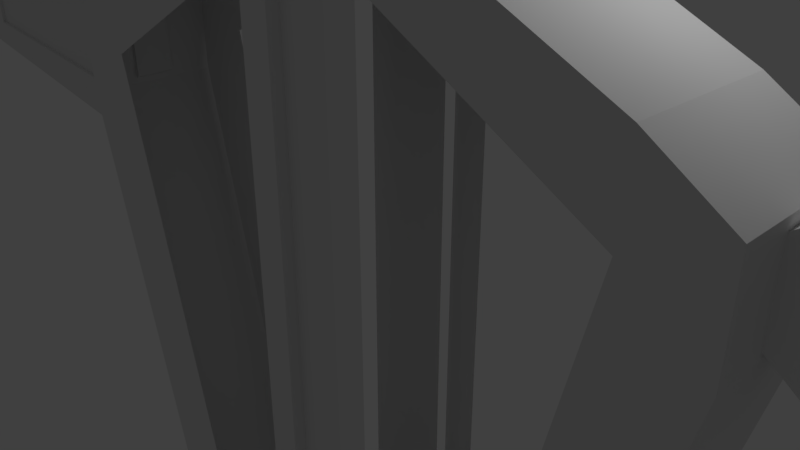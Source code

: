 # Source: BUILDING_LazarusStation.blend  (saved by Blender 2.79.0; exported with 4.5.12 LTS)
import bpy
from mathutils import Matrix  # noqa: F401  (used for matrix-valued properties, if any)

bpy.ops.wm.read_factory_settings(use_empty=True)
scene = bpy.context.scene
scene.name = 'Scene'

# ---- collections
col_collection_1 = bpy.data.collections.new('Collection 1'); scene.collection.children.link(col_collection_1)

# ---- materials (node trees are filled in below, after node groups)
mat_material = bpy.data.materials.new('Material')
mat_material.alpha_threshold = 0.0
mat_material.use_transparent_shadow = False
mat_material.roughness = 0.5
mat_material.line_color = (0.0, 0.0, 0.0, 1.0)

# ---- material node trees

# ---- world
world_world = bpy.data.worlds.new('World'); scene.world = world_world
world_world.color = (0.05088, 0.05088, 0.05088)
world_world.use_sun_shadow = False
world_world.sun_shadow_jitter_overblur = 0.0
world_world.cycles.sampling_method = 'MANUAL'

# ---- cameras
cam_camera = bpy.data.cameras.new('Camera')
cam_camera.clip_end = 100.0
cam_camera.lens = 35.0
cam_camera.sensor_width = 32.0
cam_camera.sensor_height = 18.0
cam_camera.ortho_scale = 7.314
cam_camera.dof.focus_distance = 0.0
cam_camera.dof.aperture_fstop = 128.0

# ---- lights
light_lamp = bpy.data.lights.new('Lamp', 'POINT')
light_lamp.transmission_factor = 0.0
light_lamp.cutoff_distance = 30.0
light_lamp.energy = 100.0
light_lamp.shadow_buffer_clip_start = 1.001
light_lamp.shadow_soft_size = 0.1
light_lamp.shadow_maximum_resolution = 0.006
light_lamp.use_absolute_resolution = True

# ---- meshes
me_cube = bpy.data.meshes.new('Cube')
me_cube.from_pydata([(1.0, 1.0, -0.8841), (1.0, -1.0, -0.8841), (0.0, -1.0, -0.9049), (0.0, 1.0, -0.9049), (0.75, 1.0, 1.0), (0.75, -1.0, 1.0), (0.0, -1.0, 1.0), (0.0, 1.0, 1.0), (0.7933, 1.0, 0.3752), (0.7933, -1.0, 0.3752), (0.0, -0.8107, 0.3777), (1.0, 1.0, 0.2901), (1.0, -1.0, 0.2901), (0.0, -0.8107, 0.2867), (1.0, 1.0, -0.795), (1.0, -1.0, -0.795), (0.0, -1.0, -0.795), (0.0, 1.0, -0.795), (5.19, 1.0, 0.09102), (5.19, -1.0, 0.09102), (5.19, 1.0, 0.1956), (5.19, -1.0, 0.1956), (4.202, 1.0, 0.2463), (4.202, -1.0, 0.2463), (4.14, 1.0, 0.1553), (3.705, 1.0, -0.4203), (4.14, -1.0, 0.1553), (3.705, -1.0, -0.4203), (2.225, 1.0, -0.8033), (2.225, -1.0, -0.8033), (1.768, 1.0, -0.6939), (1.768, -1.0, -0.6939), (5.134, -0.2954, 0.1008), (5.134, -0.2954, 0.1805), (5.134, 0.3046, 0.1008), (5.134, 0.3046, 0.1805), (11.17, -0.2954, 0.0619), (11.17, -0.2954, 0.2194), (11.17, 0.3046, 0.0619), (11.17, 0.3046, 0.2194), (6.554, 0.3046, 0.01673), (6.554, 0.3046, 0.2646), (6.554, -0.2954, 0.01673), (6.554, -0.2954, 0.2646), (5.134, -0.2954, 0.1652), (5.134, 0.3046, 0.1652), (11.17, 0.3046, 0.1892), (11.17, -0.2954, 0.1892), (6.554, -0.2954, 0.217), (6.554, 0.3046, 0.217), (5.134, 0.3046, 0.1172), (11.17, 0.3046, 0.09419), (11.17, -0.2954, 0.09419), (6.554, -0.2954, 0.06753), (6.554, 0.3046, 0.06753), (5.134, -0.2954, 0.1172), (10.74, 0.3046, 0.2237), (10.74, -0.2954, 0.05768), (10.74, 0.3046, 0.05768), (10.74, -0.2954, 0.2237), (10.74, -0.2954, 0.1918), (10.74, 0.3046, 0.1918), (10.74, 0.3046, 0.0917), (10.74, -0.2954, 0.0917), (5.498, 0.3046, 0.07929), (5.498, -0.2954, 0.202), (5.498, 0.3046, 0.202), (5.498, -0.2954, 0.07929), (5.498, 0.3046, 0.1785), (5.498, -0.2954, 0.1785), (5.498, -0.2954, 0.1044), (5.498, 0.3046, 0.1044), (5.541, 0.2984, 0.1777), (6.575, 0.2984, 0.2155), (10.68, -0.2893, 0.1908), (6.575, -0.2893, 0.2155), (6.575, -0.2893, 0.06906), (6.575, 0.2984, 0.06906), (10.68, -0.2893, 0.09273), (5.541, 0.2984, 0.1052), (10.68, 0.2984, 0.1908), (10.68, 0.2984, 0.09273), (5.541, -0.2893, 0.1777), (5.541, -0.2893, 0.1052), (5.541, 0.2369, 0.1777), (6.575, 0.2369, 0.2155), (10.68, -0.2277, 0.1908), (6.575, -0.2277, 0.2155), (6.575, -0.2277, 0.06906), (6.575, 0.2369, 0.06906), (10.68, -0.2277, 0.09273), (5.541, 0.2369, 0.1052), (10.68, 0.2369, 0.1908), (10.68, 0.2369, 0.09273), (5.541, -0.2277, 0.1777), (5.541, -0.2277, 0.1052), (0.7878, 1.0, 0.8829), (0.7878, -1.0, 0.8829), (0.0, -1.0, 0.8833), (0.0, 1.0, 0.8833), (0.7878, 1.0, 0.8144), (0.7878, -1.0, 0.8076), (0.0, -1.0, 0.8076), (0.0, 1.0, 0.8159), (0.7878, -1.992, 0.6866), (0.7878, -1.992, 0.7866), (0.0, -1.992, 0.6881), (0.0, -1.992, 0.787), (0.0, -1.556, 0.8475), (0.7878, -1.556, 0.8471), (0.7878, -1.556, 0.7608), (0.0, -1.556, 0.7608), (0.7878, -1.992, 0.5576), (0.0, -1.992, 0.5576), (0.7878, -1.556, 0.6172), (0.0, -1.556, 0.6172), (0.5, 1.0, -0.8945), (0.5, -1.0, -0.8945), (0.375, 1.0, 1.0), (0.375, -1.0, 1.0), (0.3967, 1.0, 0.3765), (0.3967, -1.0, 0.3765), (0.5, -1.0, 0.2884), (0.5, 1.0, 0.2884), (0.5, -1.0, -0.795), (0.5, 1.0, -0.795), (0.3939, 1.0, 0.8831), (0.3939, -1.0, 0.8831), (0.3939, -1.0, 0.8076), (0.3939, 1.0, 0.8151), (0.3939, -1.992, 0.7868), (0.3939, -1.992, 0.6874), (0.3939, -1.556, 0.7608), (0.3939, -1.556, 0.8473), (0.3939, -1.992, 0.5576), (0.3939, -1.556, 0.6172), (1.0, -1.0, -0.6913), (1.0, 1.0, -0.6913), (0.5, -1.0, -0.75), (0.5, -0.8107, 0.2884), (0.5, 1.0, -0.75), (0.0, -0.8107, 0.2867), (0.5, -0.8107, -0.75), (0.0, -0.8107, -0.795), (0.5, 0.8193, 0.2884), (0.0, 0.8193, 0.2867), (0.5, 0.8193, -0.75), (0.0, 0.8193, -0.795), (0.0, 0.8193, 0.2867), (0.0, 0.8193, 0.3777), (0.3967, 0.8193, 0.3765), (0.5, 0.8193, 0.2884), (0.0, 0.8193, 0.8159), (0.3939, 0.8193, 0.8151), (0.3967, -0.8107, 0.3765), (0.5, -0.8107, 0.2884), (0.0, -0.8107, 0.8076), (0.3939, -0.8107, 0.8076), (1.0, 0.3333, -0.8841), (1.0, -0.3333, -0.8841), (0.0, -0.3333, -0.9049), (0.0, 0.3333, -0.9049), (0.75, 0.3333, 1.0), (0.75, -0.3333, 1.0), (0.0, -0.3333, 1.0), (0.0, 0.3333, 1.0), (0.7933, 0.3333, 0.3752), (0.7933, -0.3333, 0.3752), (5.19, 0.3333, 0.09102), (5.19, -0.3333, 0.09102), (5.19, 0.3333, 0.1956), (5.19, -0.3333, 0.1956), (3.705, 0.3333, -0.4203), (3.705, -0.3333, -0.4203), (4.202, -0.3333, 0.2463), (4.202, 0.3333, 0.2463), (2.225, 0.3333, -0.8033), (2.225, -0.3333, -0.8033), (0.7878, 0.3333, 0.8829), (0.7878, -0.3333, 0.8829), (0.7878, 0.3333, 0.8121), (0.7878, -0.3333, 0.8098), (0.375, 0.3333, 1.0), (0.375, -0.3333, 1.0), (0.5, -0.3333, -0.8945), (0.5, 0.3333, -0.8945), (0.0, 0.6667, -0.9049), (0.0, 0.6667, 1.0), (4.202, 0.6667, 0.2463), (0.5, 0.6667, -0.8945), (1.0, 0.6667, -0.8841), (0.75, 0.6667, 1.0), (0.7933, 0.6667, 0.3752), (5.19, 0.6667, 0.09102), (5.19, 0.6667, 0.1956), (3.705, 0.6667, -0.4203), (2.225, 0.6667, -0.8033), (0.7878, 0.6667, 0.8829), (0.7878, 0.6667, 0.8132), (0.375, 0.6667, 1.0), (1.0, -5.96e-08, -0.8841), (0.0, 2.98e-07, -0.9049), (0.75, -3.278e-07, 1.0), (0.0, -5.96e-08, 1.0), (0.7933, -4.172e-07, 0.3752), (5.19, -1.669e-06, 0.09102), (5.19, -1.878e-06, 0.1956), (3.705, -8.941e-07, -0.4203), (4.202, -1.073e-06, 0.2463), (2.225, -2.384e-07, -0.8033), (0.7878, -7.451e-07, 0.8829), (0.7878, -6.557e-07, 0.811), (0.375, -1.788e-07, 1.0), (0.5, 1.192e-07, -0.8945), (0.3209, 0.5223, 1.0), (0.3209, 0.2852, 1.0), (0.3209, 0.04812, 1.0), (0.3209, -0.189, 1.0), (0.0, 0.2852, 1.0), (0.0, -0.189, 1.0), (0.0, 0.5223, 1.0), (0.0, 0.04812, 1.0), (0.3209, 0.5223, 1.127), (0.3209, 0.2852, 1.127), (0.3209, 0.04812, 1.127), (0.3209, -0.189, 1.127), (0.0, 0.2852, 1.127), (0.0, -0.189, 1.127), (0.0, 0.5223, 1.127), (0.0, 0.04812, 1.127), (0.2213, -0.02542, 1.127), (0.2213, -0.1154, 1.127), (0.0, -0.1154, 1.127), (0.0, -0.02542, 1.127), (0.2213, -0.02542, 1.127), (0.2213, -0.1154, 1.127), (0.0, -0.1154, 1.127), (0.0, -0.02542, 1.127), (0.2213, -0.02542, 1.179), (0.2213, -0.1154, 1.179), (0.0, -0.1154, 1.179), (0.0, -0.02542, 1.179), (5.99, 0.3046, 0.2312), (6.342, 0.3046, 0.2521), (5.99, -0.2954, 0.05012), (6.342, -0.2954, 0.02927), (5.99, 0.3046, 0.1965), (6.342, 0.3046, 0.2093), (5.99, 0.3046, 0.08724), (6.342, 0.3046, 0.07494), (6.342, 0.3046, 0.02927), (5.99, 0.3046, 0.05012), (6.342, -0.2954, 0.2521), (5.99, -0.2954, 0.2312), (6.342, -0.2954, 0.2093), (5.99, -0.2954, 0.1965), (6.342, -0.2954, 0.07494), (5.99, -0.2954, 0.08724), (6.023, 0.2984, 0.1953), (6.368, 0.2984, 0.2079), (6.023, 0.2984, 0.08836), (6.368, 0.2984, 0.07631), (6.368, -0.2893, 0.2079), (6.023, -0.2893, 0.1953), (6.368, -0.2893, 0.07631), (6.023, -0.2893, 0.08836), (6.023, 0.2369, 0.1953), (6.368, 0.2369, 0.2079), (6.023, 0.2369, 0.08836), (6.368, 0.2369, 0.07631), (6.368, -0.2277, 0.2079), (6.023, -0.2277, 0.1953), (6.368, -0.2277, 0.07631), (6.023, -0.2277, 0.08836), (5.134, 0.1046, 0.1008), (5.134, -0.09543, 0.1008), (5.134, -0.09543, 0.1805), (5.134, 0.1046, 0.1805), (11.17, -0.09543, 0.0619), (11.17, 0.1046, 0.0619), (11.17, 0.1046, 0.2194), (11.17, -0.09543, 0.2194), (6.554, 0.1046, 0.2646), (6.554, -0.09543, 0.2646), (6.554, 0.1046, 0.01673), (6.554, -0.09543, 0.01673), (11.17, 0.1046, 0.1892), (11.17, -0.09543, 0.1892), (5.134, -0.09543, 0.1652), (5.134, 0.1046, 0.1652), (5.134, -0.09543, 0.1172), (5.134, 0.1046, 0.1172), (11.17, 0.1046, 0.09419), (11.17, -0.09543, 0.09419), (10.74, 0.1046, 0.2237), (10.74, -0.09543, 0.2237), (10.74, 0.1046, 0.05768), (10.74, -0.09543, 0.05768), (5.498, 0.1046, 0.07929), (5.498, -0.09543, 0.07929), (5.498, 0.1046, 0.202), (5.498, -0.09543, 0.202), (6.342, 0.1046, 0.2521), (6.342, -0.09543, 0.2521), (5.99, 0.1046, 0.2312), (5.99, -0.09543, 0.2312), (5.99, 0.1046, 0.05012), (5.99, -0.09543, 0.05012), (6.342, 0.1046, 0.02927), (6.342, -0.09543, 0.02927), (6.504, 0.05755, 0.2617), (6.504, -0.0484, 0.2617), (6.392, 0.05755, 0.255), (6.392, -0.0484, 0.255), (6.504, 0.05755, 0.4036), (6.504, -0.0484, 0.4036), (6.392, 0.05755, 0.3969), (6.392, -0.0484, 0.3969), (6.502, 0.05618, 0.01976), (6.502, -0.04704, 0.01976), (6.393, 0.05618, 0.02624), (6.393, -0.04704, 0.02624), (6.502, 0.05618, -0.1082), (6.502, -0.04704, -0.1082), (6.393, 0.05618, -0.1017), (6.393, -0.04704, -0.1017), (10.89, 0.3046, 0.2222), (10.89, -0.2954, 0.05912), (10.89, 0.3046, 0.1909), (10.89, 0.3046, 0.09255), (10.89, 0.3046, 0.05912), (10.89, -0.2954, 0.2222), (10.89, -0.2954, 0.1909), (10.89, -0.2954, 0.09255), (10.89, 0.1046, 0.2222), (10.89, -0.09543, 0.2222), (10.89, 0.1046, 0.05912), (10.89, -0.09543, 0.05912), (10.77, 0.06571, 0.2234), (10.77, -0.05656, 0.2234), (10.86, 0.06571, 0.2225), (10.86, -0.05656, 0.2225), (10.77, 0.06571, 0.3313), (10.77, -0.05656, 0.3313), (10.86, 0.06571, 0.3304), (10.86, -0.05656, 0.3304)], [(16, 17)], [(184, 117, 2, 160), (183, 164, 6, 119), (179, 163, 5, 97), (127, 119, 6, 98), (125, 116, 3, 17), (103, 129, 153, 152), (122, 121, 154, 155), (23, 26, 21), (25, 24, 18), (16, 138, 142, 143), (129, 120, 150, 153), (117, 124, 16, 2), (174, 23, 21, 171), (140, 125, 17), (169, 171, 21, 19), (195, 25, 18, 193), (24, 20, 18), (26, 27, 19), (24, 22, 20), (26, 19, 21), (11, 8, 22, 24), (31, 29, 27, 26), (196, 28, 25, 195), (167, 9, 23, 174), (28, 30, 24, 25), (9, 12, 26, 23), (0, 14, 30, 28), (190, 0, 28, 196), (15, 1, 29, 31), (289, 277, 35, 45), (328, 326, 39, 46), (287, 281, 37, 47), (69, 65, 33, 44), (337, 278, 36, 327), (301, 276, 33, 65), (295, 283, 43, 59), (309, 285, 42, 245), (60, 59, 43, 48), (247, 243, 41, 49), (62, 54, 77, 81), (248, 71, 79, 260), (70, 69, 44, 55), (293, 287, 47, 52), (329, 328, 46, 51), (291, 289, 45, 50), (274, 291, 50, 34), (330, 329, 51, 38), (278, 293, 52, 36), (67, 70, 55, 32), (57, 63, 53, 42), (250, 249, 54, 40), (327, 333, 63, 57), (40, 54, 62, 58), (247, 49, 73, 259), (333, 332, 60, 63), (332, 331, 59, 60), (335, 295, 59, 331), (285, 297, 57, 42), (49, 41, 56, 61), (34, 50, 71, 64), (244, 257, 70, 67), (69, 70, 83, 82), (50, 45, 68, 71), (45, 35, 66, 68), (275, 299, 67, 32), (305, 301, 65, 253), (255, 253, 65, 69), (260, 79, 91, 268), (80, 81, 93, 92), (74, 75, 87, 86), (264, 76, 88, 272), (71, 68, 72, 79), (61, 62, 81, 80), (60, 48, 75, 74), (255, 69, 82, 263), (63, 60, 74, 78), (53, 63, 78, 76), (256, 53, 76, 264), (49, 61, 80, 73), (269, 267, 85, 89), (90, 86, 87, 88), (89, 85, 92, 93), (273, 271, 94, 95), (82, 83, 95, 94), (78, 74, 86, 90), (73, 80, 92, 85), (79, 72, 84, 91), (263, 82, 94, 271), (259, 73, 85, 267), (81, 77, 89, 93), (76, 78, 90, 88), (118, 126, 99, 7), (133, 108, 107, 130), (181, 179, 97, 101), (167, 181, 101, 9), (121, 128, 157, 154), (126, 129, 103, 99), (131, 130, 107, 106), (110, 109, 105, 104), (132, 110, 114, 135), (128, 101, 110, 132), (101, 97, 109, 110), (127, 98, 108, 133), (135, 114, 112, 134), (110, 104, 112, 114), (131, 106, 113, 134), (104, 131, 134, 112), (115, 135, 134, 113), (97, 127, 133, 109), (102, 128, 132, 111), (111, 132, 135, 115), (104, 105, 130, 131), (96, 100, 129, 126), (9, 101, 128, 121), (109, 133, 130, 105), (4, 96, 126, 118), (137, 14, 125, 140), (1, 15, 124, 117), (8, 11, 123, 120), (136, 12, 122, 138), (12, 9, 121, 122), (100, 8, 120, 129), (14, 0, 116, 125), (97, 5, 119, 127), (163, 183, 119, 5), (159, 1, 117, 184), (15, 136, 138, 124), (124, 138, 16), (11, 137, 140, 123), (142, 139, 141, 143), (138, 122, 139, 142), (144, 146, 147, 145), (140, 17, 147, 146), (153, 150, 149, 152), (150, 151, 148, 149), (120, 123, 151, 150), (155, 154, 10, 13), (154, 157, 156, 10), (128, 102, 156, 157), (190, 158, 185, 189), (200, 159, 184, 213), (191, 199, 182, 162), (202, 212, 183, 163), (192, 198, 180, 166), (204, 211, 181, 167), (198, 197, 178, 180), (211, 210, 179, 181), (1, 159, 177, 29), (200, 158, 176, 209), (192, 166, 175, 188), (204, 167, 174, 208), (29, 177, 173, 27), (209, 176, 172, 207), (27, 173, 169, 19), (207, 172, 168, 205), (193, 194, 170, 168), (205, 206, 171, 169), (188, 175, 170, 194), (208, 174, 171, 206), (197, 191, 162, 178), (210, 202, 163, 179), (165, 182, 215, 218), (212, 203, 221, 216), (189, 185, 161, 186), (213, 184, 160, 201), (116, 189, 186, 3), (118, 7, 187, 199), (96, 4, 191, 197), (22, 188, 194, 20), (18, 20, 194, 193), (8, 192, 188, 22), (100, 96, 197, 198), (8, 100, 198, 192), (4, 118, 199, 191), (0, 190, 189, 116), (158, 190, 196, 176), (176, 196, 195, 172), (172, 195, 193, 168), (185, 213, 201, 161), (182, 165, 203, 212), (178, 162, 202, 210), (175, 208, 206, 170), (168, 170, 206, 205), (173, 207, 205, 169), (177, 209, 207, 173), (166, 204, 208, 175), (159, 200, 209, 177), (180, 178, 210, 211), (166, 180, 211, 204), (162, 182, 212, 202), (158, 200, 213, 185), (215, 214, 222, 223), (218, 215, 223, 226), (182, 199, 214, 215), (164, 183, 217, 219), (199, 187, 220, 214), (183, 212, 216, 217), (222, 228, 226, 223), (224, 229, 233, 230), (216, 221, 229, 224), (214, 220, 228, 222), (219, 217, 225, 227), (217, 216, 224, 225), (238, 241, 240, 239), (227, 225, 231, 232), (225, 224, 230, 231), (234, 235, 236, 237), (235, 234, 238, 239), (234, 237, 241, 238), (236, 235, 239, 240), (72, 258, 266, 84), (258, 259, 267, 266), (75, 262, 270, 87), (262, 263, 271, 270), (88, 87, 270, 272), (272, 270, 271, 273), (91, 84, 266, 268), (268, 266, 267, 269), (70, 257, 265, 83), (257, 256, 264, 265), (48, 254, 262, 75), (254, 255, 263, 262), (83, 265, 273, 95), (265, 264, 272, 273), (77, 261, 269, 89), (261, 260, 268, 269), (48, 43, 252, 254), (254, 252, 253, 255), (283, 303, 252, 43), (303, 305, 253, 252), (42, 53, 256, 245), (245, 256, 257, 244), (68, 246, 258, 72), (246, 247, 259, 258), (64, 71, 248, 251), (251, 248, 249, 250), (54, 249, 261, 77), (249, 248, 260, 261), (68, 66, 242, 246), (246, 242, 243, 247), (299, 307, 244, 67), (307, 309, 245, 244), (251, 250, 308, 306), (306, 308, 309, 307), (64, 251, 306, 298), (298, 306, 307, 299), (243, 242, 304, 302), (302, 304, 305, 303), (41, 243, 302, 282), (303, 283, 311, 313), (242, 66, 300, 304), (304, 300, 301, 305), (34, 64, 298, 274), (274, 298, 299, 275), (40, 58, 296, 284), (284, 296, 297, 285), (326, 56, 294, 334), (294, 295, 339, 338), (38, 51, 292, 279), (279, 292, 293, 278), (32, 55, 290, 275), (275, 290, 291, 274), (55, 44, 288, 290), (290, 288, 289, 291), (51, 46, 286, 292), (292, 286, 287, 293), (250, 40, 284, 308), (285, 309, 321, 319), (56, 41, 282, 294), (294, 282, 283, 295), (66, 35, 277, 300), (300, 277, 276, 301), (330, 38, 279, 336), (336, 279, 278, 337), (46, 39, 280, 286), (286, 280, 281, 287), (44, 33, 276, 288), (288, 276, 277, 289), (310, 312, 316, 314), (283, 282, 310, 311), (282, 302, 312, 310), (302, 303, 313, 312), (314, 316, 317, 315), (311, 310, 314, 315), (313, 311, 315, 317), (312, 313, 317, 316), (320, 318, 322, 324), (309, 308, 320, 321), (284, 285, 319, 318), (308, 284, 318, 320), (324, 322, 323, 325), (318, 319, 323, 322), (319, 321, 325, 323), (321, 320, 324, 325), (296, 336, 337, 297), (58, 330, 336, 296), (280, 334, 335, 281), (39, 326, 334, 280), (281, 335, 331, 37), (47, 37, 331, 332), (52, 47, 332, 333), (36, 52, 333, 327), (58, 62, 329, 330), (62, 61, 328, 329), (297, 337, 327, 57), (61, 56, 326, 328), (341, 340, 344, 345), (335, 334, 340, 341), (334, 294, 338, 340), (295, 335, 341, 339), (344, 342, 343, 345), (340, 338, 342, 344), (339, 341, 345, 343), (338, 339, 343, 342)])
me_cube.materials.append(mat_material)
me_cube.use_remesh_preserve_volume = False
me_cube.use_remesh_preserve_attributes = False
me_cube.use_mirror_vertex_groups = False
me_cube.update()

# ---- objects
ob_cube = bpy.data.objects.new('Cube', me_cube)
ob_lamp = bpy.data.objects.new('Lamp', light_lamp)
ob_camera = bpy.data.objects.new('Camera', cam_camera)

# ---- transforms, parenting, visibility, modifiers, constraints
ob_cube.location = (0.0, 0.0, 0.0)
ob_cube.scale = (1.0, 1.0, 12.7)
ob_cube.lock_rotations_4d = False
ob_cube.empty_display_type = 'ARROWS'
ob_cube.lineart.crease_threshold = 0.0
_m = ob_cube.modifiers.new('Mirror', 'MIRROR')
_m.use_clip = True
ob_lamp.location = (4.076, 1.005, 5.904)
ob_lamp.rotation_euler = (0.6503, 0.05522, 1.866)
ob_lamp.lock_rotations_4d = False
ob_lamp.empty_display_type = 'ARROWS'
ob_lamp.color = (0.0, 0.0, 0.0, 0.0)
ob_lamp.lineart.crease_threshold = 0.0
ob_camera.location = (7.481, -6.508, 5.344)
ob_camera.rotation_euler = (1.109, 0.0, 0.8149)
ob_camera.lock_rotations_4d = False
ob_camera.empty_display_type = 'ARROWS'
ob_camera.color = (0.0, 0.0, 0.0, 0.0)
ob_camera.display_type = 'WIRE'
ob_camera.lineart.crease_threshold = 0.0

# ---- collection membership
col_collection_1.objects.link(ob_cube)
col_collection_1.objects.link(ob_lamp)
col_collection_1.objects.link(ob_camera)

# ---- scene / render settings (as saved in the file)
scene.camera = ob_camera
scene.frame_start = 1; scene.frame_end = 250; scene.frame_set(1)
scene.render.engine = 'BLENDER_EEVEE_NEXT'
scene.render.resolution_percentage = 50
scene.render.dither_intensity = 0.0
scene.cycles.use_denoising = False
scene.cycles.samples = 128
scene.cycles.sampling_pattern = 'TABULATED_SOBOL'
scene.cycles.use_adaptive_sampling = False
scene.cycles.use_light_tree = False
scene.cycles.blur_glossy = 0.0
scene.cycles.sample_clamp_indirect = 0.0
scene.view_settings.view_transform = 'Standard'
bpy.context.view_layer.update()
